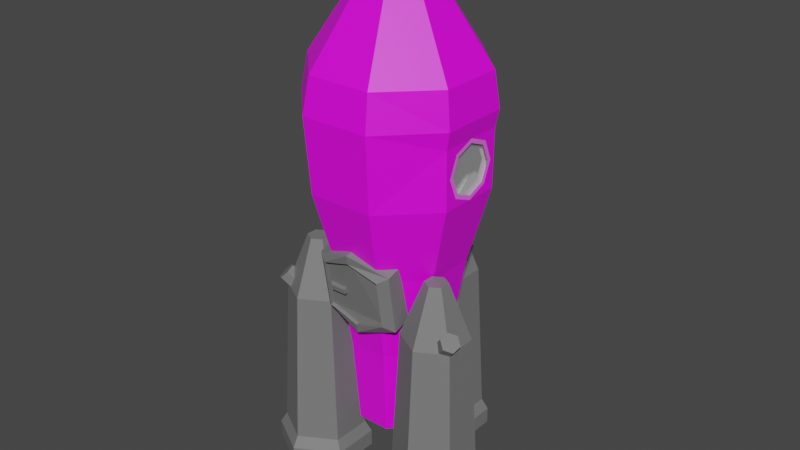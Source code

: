 # Source: Rocket.blend  (saved by Blender 2.81.16; exported with 4.5.12 LTS)
import bpy
from mathutils import Matrix  # noqa: F401  (used for matrix-valued properties, if any)

bpy.ops.wm.read_factory_settings(use_empty=True)
scene = bpy.context.scene
scene.name = 'Scene'

# ---- collections
col_collection = bpy.data.collections.new('Collection'); scene.collection.children.link(col_collection)

# ---- images (referenced by path relative to the original .blend; pixels are not part of the script)
import os
ASSET_DIR = os.environ.get("B2B_ASSET_DIR", "")  # directory of the original .blend (textures are referenced by path, not embedded)
HERE = os.path.dirname(os.path.abspath(__file__))  # packed textures are extracted next to this script under _unpacked/

def load_image(name, relpath, width, height, colorspace="sRGB"):
    """Load a texture the original file referenced (path relative to the .blend, or extracted next to this script)."""
    p = next((c for c in (os.path.join(HERE, relpath), os.path.join(ASSET_DIR, relpath)) if relpath and os.path.exists(c)), "")
    if p:
        img = bpy.data.images.load(p, check_existing=True)
        img.name = name
    else:  # same state as the original file: an image datablock whose file is absent (Cycles renders it pink)
        img = bpy.data.images.new(name, width, height)
        img.source = "FILE"
        img.filepath = "//" + (relpath or name)
    img.colorspace_settings.name = colorspace
    return img
img_rcket_jpg = load_image('Rcket.jpg', 'Rcket.jpg', 1024, 1024, 'sRGB')

# ---- materials (node trees are filled in below, after node groups)
mat_main = bpy.data.materials.new('Main')
mat_main.use_transparent_shadow = False
mat_engine = bpy.data.materials.new('Engine')
mat_engine.use_transparent_shadow = False
mat_glass = bpy.data.materials.new('Glass')
mat_glass.surface_render_method = 'BLENDED'
mat_glass.blend_method = 'BLEND'
mat_glass.use_backface_culling = True
mat_glass.use_raytrace_refraction = True
mat_glass.use_screen_refraction = True
mat_glass.use_sss_translucency = True
mat_glass.thickness_mode = 'SLAB'
mat_glass.use_thickness_from_shadow = True
mat_glass.diffuse_color = (0.8, 0.8, 0.8, 0.5429)

# ---- material node trees
mat_main.use_nodes = True; mat_main.node_tree.nodes.clear()
_N = mat_main.node_tree.nodes; _L = mat_main.node_tree.links
n0 = _N.new('ShaderNodeOutputMaterial'); n0.name = 'Material Output'; n0.location = (300, 300)
n1 = _N.new('ShaderNodeBsdfPrincipled'); n1.name = 'Principled BSDF'; n1.location = (10, 300)
n1.distribution = 'GGX'
n1.subsurface_method = 'BURLEY'
n1.inputs[3].default_value = 1.45
n1.inputs[27].default_value = (0.0, 0.0, 0.0, 1.0)
n1.inputs[28].default_value = 1.0
n2 = _N.new('ShaderNodeTexImage'); n2.name = 'Image Texture'; n2.location = (-280, 280)
n2.image = img_rcket_jpg
_L.new(n1.outputs[0], n0.inputs[0])
_L.new(n2.outputs[0], n1.inputs[0])
n0.is_active_output = True
mat_engine.use_nodes = True; mat_engine.node_tree.nodes.clear()
_N = mat_engine.node_tree.nodes; _L = mat_engine.node_tree.links
n0 = _N.new('ShaderNodeOutputMaterial'); n0.name = 'Material Output'; n0.location = (300, 300)
n1 = _N.new('ShaderNodeBsdfPrincipled'); n1.name = 'Principled BSDF'; n1.location = (10, 300)
n1.distribution = 'GGX'
n1.subsurface_method = 'BURLEY'
n1.inputs[0].default_value = (0.1845, 0.1845, 0.1845, 1.0)
n1.inputs[3].default_value = 1.45
n1.inputs[27].default_value = (0.0, 0.0, 0.0, 1.0)
n1.inputs[28].default_value = 1.0
_L.new(n1.outputs[0], n0.inputs[0])
n0.is_active_output = True
mat_glass.use_nodes = True; mat_glass.node_tree.nodes.clear()
_N = mat_glass.node_tree.nodes; _L = mat_glass.node_tree.links
n0 = _N.new('ShaderNodeOutputMaterial'); n0.name = 'Material Output'; n0.location = (300, 300)
n1 = _N.new('ShaderNodeBsdfPrincipled'); n1.name = 'Principled BSDF'; n1.location = (10, 300)
n1.distribution = 'GGX'
n1.subsurface_method = 'BURLEY'
n1.inputs[0].default_value = (0.8, 0.8, 0.8, 0.2)
n1.inputs[3].default_value = 1.45
n1.inputs[4].default_value = 0.225
n1.inputs[27].default_value = (0.0, 0.0, 0.0, 1.0)
n1.inputs[28].default_value = 1.0
_L.new(n1.outputs[0], n0.inputs[0])
n0.is_active_output = True

# ---- world
world_world = bpy.data.worlds.new('World'); scene.world = world_world
world_world.use_nodes = True; world_world.node_tree.nodes.clear()
_N = world_world.node_tree.nodes; _L = world_world.node_tree.links
n0 = _N.new('ShaderNodeOutputWorld'); n0.name = 'World Output'; n0.location = (300, 300)
n1 = _N.new('ShaderNodeBackground'); n1.name = 'Background'; n1.location = (10, 300)
n1.inputs[0].default_value = (0.05088, 0.05088, 0.05088, 1.0)
_L.new(n1.outputs[0], n0.inputs[0])
n0.is_active_output = True
world_world.color = (0.05088, 0.05088, 0.05088)
world_world.use_sun_shadow = False
world_world.sun_shadow_jitter_overblur = 0.0

# ---- meshes
me_sphere = bpy.data.meshes.new('Sphere')
me_sphere.from_pydata([(-2.701e-08, 1.906, 0.1661), (-2.305e-07, 1.172e-08, 2.991), (0.6177, 0.6177, 2.231), (1.245, 1.245, 0.8952), (1.348, 1.348, 0.1661), (1.263, 1.263, -1.383), (0.9567, 0.9567, -2.967), (0.633, 0.633, -6.634), (0.8736, 2.12e-07, 2.231), (1.761, 2.39e-07, 0.8952), (1.87, 0.01507, 0.1661), (1.787, -0.0005742, -1.383), (1.353, 2.39e-07, -2.967), (0.8952, 2.152e-07, -6.634), (0.6177, -0.6177, 2.231), (1.245, -1.245, 0.8952), (1.312, -1.333, 0.1661), (1.264, -1.263, -1.383), (0.9567, -0.9567, -2.967), (0.633, -0.633, -6.634), (6.5e-09, -0.8736, 2.231), (5.351e-08, -1.761, 0.8952), (-3.297e-09, -1.906, 0.1661), (5.407e-08, -1.786, -1.383), (-3.361e-09, -1.353, -2.967), (-1.345e-08, -0.8952, -6.634), (-0.6177, -0.6177, 2.231), (-1.245, -1.245, 0.8952), (-1.348, -1.348, 0.1661), (-1.263, -1.263, -1.383), (-0.9567, -0.9567, -2.967), (-0.633, -0.633, -6.634), (-0.8736, 2.46e-07, 2.231), (-1.761, 1.253e-07, 0.8952), (-1.906, 2.39e-07, 0.1661), (-1.786, 1.239e-07, -1.383), (-1.353, 2.39e-07, -2.967), (-0.8952, 2.501e-07, -6.634), (-0.6177, 0.6177, 2.231), (-1.245, 1.245, 0.8952), (-1.348, 1.348, 0.1661), (-1.263, 1.263, -1.383), (-0.9567, 0.9567, -2.967), (-0.633, 0.633, -6.634), (-2.752e-08, 0.8736, 2.231), (-1.169e-07, 1.761, 0.8952), (-1.188e-07, 1.786, -1.383), (-6.039e-08, 1.353, -2.967), (-4.831e-08, 0.8952, -6.634), (0.7351, 0.7351, -4.792), (1.04, 2.282e-07, -4.792), (0.7351, -0.7351, -4.792), (-1.348e-08, -1.04, -4.792), (-0.7351, -0.7351, -4.792), (-1.04, 2.424e-07, -4.792), (-0.7351, 0.7351, -4.792), (-5.612e-08, 1.04, -4.792), (1.796, 0.02074, -0.1873), (1.255, -1.285, -0.1873), (1.388, -0.964, -0.4223), (1.331, -1.102, -0.7817), (1.388, -0.964, -1.141), (1.526, -0.632, -1.29), (1.663, -0.2999, -0.4223), (1.526, -0.632, -0.2734), (1.663, -0.2999, -1.141), (1.72, -0.1624, -0.7817)], [], [(44, 1, 2), (47, 46, 5, 6), (0, 45, 3, 4), (56, 47, 6, 49), (46, 0, 4, 5), (6, 5, 11, 12), (4, 3, 9, 10), (8, 14, 15, 9), (49, 6, 12, 50), (5, 4, 10, 57, 11), (2, 1, 8), (50, 12, 18, 51), (57, 10, 16, 58), (14, 20, 21, 15), (8, 1, 14), (12, 11, 17, 18), (10, 9, 15, 16), (17, 58, 16, 22, 23), (21, 20, 26, 27), (14, 1, 20), (18, 17, 23, 24), (16, 15, 21, 22), (51, 18, 24, 52), (24, 23, 29, 30), (22, 21, 27, 28), (27, 26, 32, 33), (52, 24, 30, 53), (23, 22, 28, 29), (20, 1, 26), (28, 27, 33, 34), (32, 38, 39, 33), (53, 30, 36, 54), (29, 28, 34, 35), (26, 1, 32), (30, 29, 35, 36), (54, 36, 42, 55), (35, 34, 40, 41), (38, 44, 45, 39), (32, 1, 38), (3, 2, 8, 9), (36, 35, 41, 42), (34, 33, 39, 40), (44, 2, 3, 45), (38, 1, 44), (42, 41, 46, 47), (40, 39, 45, 0), (55, 42, 47, 56), (41, 40, 0, 46), (43, 55, 56, 48), (37, 54, 55, 43), (31, 53, 54, 37), (25, 52, 53, 31), (19, 51, 52, 25), (13, 50, 51, 19), (7, 49, 50, 13), (48, 56, 49, 7), (7, 13, 19, 25, 31, 37, 43, 48), (11, 62, 17), (64, 63, 57), (11, 57, 66), (11, 66, 65), (60, 58, 17), (61, 60, 17), (11, 65, 62), (62, 61, 17), (58, 60, 59), (58, 59, 64), (63, 66, 57), (57, 58, 64)])
_uv = me_sphere.uv_layers.new(name='UVMap')
_uv.uv.foreach_set('vector', [0.08643, 0.4011, 0.05574, 0.4606, 0.02786, 0.4001, 0.1129, -0.04136, 0.1241, 0.09721, 0.004391, 0.09514, 0.02213, -0.04293, 0.1251, 0.2307, 0.1187, 0.2923, 0.0006605, 0.2903, -0.002771, 0.2285, 0.106, -0.1998, 0.1129, -0.04136, 0.02213, -0.04293, 0.03634, -0.2011, 0.1241, 0.09721, 0.1251, 0.2307, -0.002771, 0.2285, 0.004391, 0.09514, 0.02213, -0.04293, 0.004391, 0.09514, -0.08027, 0.08756, -0.04191, -0.04867, 0.76, 0.4126, 0.7535, 0.349, 0.8359, 0.3332, 0.8492, 0.3951, 0.4585, -0.3512, 0.5158, -0.3631, 0.57, -0.2509, 0.4544, -0.2268, 0.03634, -0.2011, 0.02213, -0.04293, -0.04191, -0.04867, -0.01286, -0.2055, 0.807, 0.5366, 0.76, 0.4126, 0.8492, 0.3951, 0.8595, 0.423, 0.8906, 0.5205, 0.7892, 0.2168, 0.8379, 0.1321, 0.8301, 0.2089, 0.5777, 0.239, 0.5356, 0.0907, 0.6244, 0.07216, 0.646, 0.2248, 0.4708, -0.1354, 0.4627, -0.164, 0.5879, -0.1901, 0.592, -0.1607, 0.5158, -0.3631, 0.5556, -0.3754, 0.6502, -0.2755, 0.57, -0.2509, 0.4585, -0.3512, 0.4723, -0.4272, 0.5158, -0.3631, 0.5356, 0.0907, 0.4939, -0.03574, 0.6112, -0.06021, 0.6244, 0.07216, 0.4627, -0.164, 0.4544, -0.2268, 0.57, -0.2509, 0.5879, -0.1901, 0.6112, -0.06021, 0.592, -0.1607, 0.5879, -0.1901, 0.6747, -0.2165, 0.6925, -0.08521, 0.2206, -0.2152, 0.2176, -0.3283, 0.2738, -0.3449, 0.3339, -0.2486, 0.5158, -0.3631, 0.4723, -0.4272, 0.5556, -0.3754, 0.2699, 0.1228, 0.1966, 0.001733, 0.2762, -0.02813, 0.3301, 0.1002, 0.5879, -0.1901, 0.57, -0.2509, 0.6502, -0.2755, 0.6747, -0.2165, 0.3396, 0.2662, 0.2699, 0.1228, 0.3301, 0.1002, 0.3859, 0.2489, 0.3301, 0.1002, 0.2762, -0.02813, 0.3911, -0.06202, 0.4171, 0.07455, 0.2338, -0.1548, 0.2206, -0.2152, 0.3339, -0.2486, 0.3564, -0.191, 0.864, 0.3249, 0.8926, 0.2061, 0.9424, 0.2183, 0.9644, 0.3494, 0.3859, 0.2489, 0.3301, 0.1002, 0.4171, 0.07455, 0.4528, 0.2291, 0.2762, -0.02813, 0.2338, -0.1548, 0.3564, -0.191, 0.3911, -0.06202, 0.2176, -0.3283, 0.2283, -0.3941, 0.2738, -0.3449, 0.3564, -0.191, 0.3339, -0.2486, 0.4157, -0.2665, 0.445, -0.2103, 0.6563, -0.3519, 0.7109, -0.3731, 0.7868, -0.2633, 0.6768, -0.2205, 0.4528, 0.2291, 0.4171, 0.07455, 0.48, 0.06083, 0.5011, 0.2186, 0.3911, -0.06202, 0.3564, -0.191, 0.445, -0.2103, 0.474, -0.08013, 0.8926, 0.2061, 0.9332, 0.1192, 0.9424, 0.2183, 0.4171, 0.07455, 0.3911, -0.06202, 0.474, -0.08013, 0.48, 0.06083, 0.8072, 0.04031, 0.7646, -0.03798, 0.8491, -0.07087, 0.8721, 0.01504, 0.726, -0.09526, 0.6913, -0.1713, 0.8103, -0.2177, 0.8376, -0.1387, 0.7109, -0.3731, 0.7384, -0.4158, 0.8423, -0.3495, 0.7868, -0.2633, 0.6563, -0.3519, 0.6482, -0.451, 0.7109, -0.3731, 0.7535, 0.349, 0.7892, 0.2168, 0.8301, 0.2089, 0.8359, 0.3332, 0.7646, -0.03798, 0.726, -0.09526, 0.8376, -0.1387, 0.8491, -0.07087, 0.6913, -0.1713, 0.6768, -0.2205, 0.7868, -0.2633, 0.8103, -0.2177, 0.08643, 0.4011, 0.02786, 0.4001, 0.0006605, 0.2903, 0.1187, 0.2923, 0.7109, -0.3731, 0.6482, -0.451, 0.7384, -0.4158, 0.1771, -0.04488, 0.2089, 0.09256, 0.1241, 0.09721, 0.1129, -0.04136, 0.2156, 0.2258, 0.2024, 0.2877, 0.1187, 0.2923, 0.1251, 0.2307, 0.1554, -0.2026, 0.1771, -0.04488, 0.1129, -0.04136, 0.106, -0.1998, 0.2089, 0.09256, 0.2156, 0.2258, 0.1251, 0.2307, 0.1241, 0.09721, 0.1474, -0.3609, 0.1554, -0.2026, 0.106, -0.1998, 0.1049, -0.3586, 0.8485, 0.1307, 0.8072, 0.04031, 0.8721, 0.01504, 0.9044, 0.1089, 0.494, 0.3825, 0.4528, 0.2291, 0.5011, 0.2186, 0.5356, 0.3734, 0.4364, 0.3994, 0.3859, 0.2489, 0.4528, 0.2291, 0.494, 0.3825, 0.3966, 0.4144, 0.3396, 0.2662, 0.3859, 0.2489, 0.4364, 0.3994, 0.6148, 0.3911, 0.5777, 0.239, 0.646, 0.2248, 0.6736, 0.3789, 0.04489, -0.3596, 0.03634, -0.2011, -0.01286, -0.2055, 0.002517, -0.3634, 0.1049, -0.3586, 0.106, -0.1998, 0.03634, -0.2011, 0.04489, -0.3596, 0.01396, 0.4663, 0.07348, 0.4582, 0.1212, 0.4938, 0.1291, 0.5521, 0.09258, 0.5991, 0.03307, 0.6071, -0.01461, 0.5716, -0.02252, 0.5132, 0.4939, -0.03574, 0.5509, -0.05574, 0.6112, -0.06021, 0.5329, -0.1408, 0.5047, -0.1219, 0.4708, -0.1354, 0.4939, -0.03574, 0.4708, -0.1354, 0.4983, -0.08918, 0.4939, -0.03574, 0.4983, -0.08918, 0.5175, -0.06176, 0.5855, -0.1074, 0.592, -0.1607, 0.6112, -0.06021, 0.5791, -0.07463, 0.5855, -0.1074, 0.6112, -0.06021, 0.4939, -0.03574, 0.5175, -0.06176, 0.5509, -0.05574, 0.5509, -0.05574, 0.5791, -0.07463, 0.6112, -0.06021, 0.592, -0.1607, 0.5855, -0.1074, 0.5664, -0.1348, 0.592, -0.1607, 0.5664, -0.1348, 0.5329, -0.1408, 0.5047, -0.1219, 0.4983, -0.08918, 0.4708, -0.1354, 0.4708, -0.1354, 0.592, -0.1607, 0.5329, -0.1408])
me_sphere.materials.append(mat_main)
me_sphere.use_remesh_fix_poles = True
me_sphere.use_remesh_preserve_attributes = False
me_sphere.use_mirror_vertex_groups = False
me_sphere.update()
me_cylinder = bpy.data.meshes.new('Cylinder')
me_cylinder.from_pydata([(1.25e-08, 1.003, -2.747), (-5.361e-09, 0.2302, 2.274), (0.8688, 0.5016, -2.747), (0.1993, 0.1151, 2.274), (0.8688, -0.5016, -2.747), (0.1993, -0.1151, 2.274), (-7.52e-08, -1.003, -2.747), (-2.548e-08, -0.2302, 2.274), (-0.8688, -0.5016, -2.747), (-0.1993, -0.1151, 2.274), (-0.8688, 0.5016, -2.747), (-0.1993, 0.1151, 2.274), (1.25e-08, 1.003, -2.393), (0.8688, 0.5016, -2.393), (0.8688, -0.5016, -2.393), (-7.52e-08, -1.003, -2.393), (-0.8688, -0.5016, -2.393), (-0.8688, 0.5016, -2.393), (5.904e-09, 0.684, 1.108), (0.5924, 0.342, 1.108), (0.5924, -0.342, 1.108), (-5.389e-08, -0.684, 1.108), (-0.5924, -0.342, 1.108), (-0.5924, 0.342, 1.108), (0.7503, 0.4332, -2.154), (0.7503, -0.4332, -2.154), (-6.86e-08, -0.8664, -2.154), (-0.7503, -0.4332, -2.154), (-0.7503, 0.4332, -2.154), (7.141e-09, 0.8664, -2.154), (1.604e-16, 0.4942, 0.8932), (4.933e-17, 0.8478, 1.247), (0.1732, 0.4235, 0.9639), (0.1732, 0.7771, 1.317), (0.1732, 0.2821, 1.105), (0.1732, 0.6356, 1.459), (-1.748e-08, 0.2114, 1.176), (-1.748e-08, 0.5649, 1.53), (-0.1732, 0.2821, 1.105), (-0.1732, 0.6356, 1.459), (-0.1732, 0.4235, 0.9639), (-0.1732, 0.7771, 1.317)], [], [(18, 1, 3, 19), (19, 3, 5, 20), (20, 5, 7, 21), (21, 7, 9, 22), (3, 1, 11, 9, 7, 5), (22, 9, 11, 23), (23, 11, 1, 18), (0, 2, 4, 6, 8, 10), (10, 17, 12, 0), (8, 16, 17, 10), (6, 15, 16, 8), (4, 14, 15, 6), (2, 13, 14, 4), (0, 12, 13, 2), (28, 23, 18, 29), (27, 22, 23, 28), (26, 21, 22, 27), (25, 20, 21, 26), (24, 19, 20, 25), (29, 18, 19, 24), (12, 29, 24, 13), (13, 24, 25, 14), (14, 25, 26, 15), (15, 26, 27, 16), (16, 27, 28, 17), (17, 28, 29, 12), (30, 31, 33, 32), (32, 33, 35, 34), (34, 35, 37, 36), (36, 37, 39, 38), (33, 31, 41, 39, 37, 35), (38, 39, 41, 40), (40, 41, 31, 30)])
_uv = me_cylinder.uv_layers.new(name='UVMap')
_uv.uv.foreach_set('vector', [1.0, 0.767, 1.0, 1.0, 0.8333, 1.0, 0.8333, 0.767, 0.8333, 0.767, 0.8333, 1.0, 0.6667, 1.0, 0.6667, 0.767, 0.6667, 0.767, 0.6667, 1.0, 0.5, 1.0, 0.5, 0.767, 0.5, 0.767, 0.5, 1.0, 0.3333, 1.0, 0.3333, 0.767, 0.4578, 0.37, 0.25, 0.49, 0.04215, 0.37, 0.04215, 0.13, 0.25, 0.01, 0.4578, 0.13, 0.3333, 0.767, 0.3333, 1.0, 0.1667, 1.0, 0.1667, 0.767, 0.1667, 0.767, 0.1667, 1.0, -8.941e-08, 1.0, -8.941e-08, 0.767, 0.75, 0.49, 0.9578, 0.37, 0.9578, 0.13, 0.75, 0.01, 0.5422, 0.13, 0.5422, 0.37, 0.1667, 0.5, 0.1667, 0.5341, -8.941e-08, 0.5341, -8.941e-08, 0.5, 0.3333, 0.5, 0.3333, 0.5341, 0.1667, 0.5341, 0.1667, 0.5, 0.5, 0.5, 0.5, 0.5341, 0.3333, 0.5341, 0.3333, 0.5, 0.6667, 0.5, 0.6667, 0.5341, 0.5, 0.5341, 0.5, 0.5, 0.8333, 0.5, 0.8333, 0.5341, 0.6667, 0.5341, 0.6667, 0.5, 1.0, 0.5, 1.0, 0.5341, 0.8333, 0.5341, 0.8333, 0.5, 0.1667, 0.55, 0.1667, 0.767, -8.941e-08, 0.767, -8.941e-08, 0.55, 0.3333, 0.55, 0.3333, 0.767, 0.1667, 0.767, 0.1667, 0.55, 0.5, 0.55, 0.5, 0.767, 0.3333, 0.767, 0.3333, 0.55, 0.6667, 0.55, 0.6667, 0.767, 0.5, 0.767, 0.5, 0.55, 0.8333, 0.55, 0.8333, 0.767, 0.6667, 0.767, 0.6667, 0.55, 1.0, 0.55, 1.0, 0.767, 0.8333, 0.767, 0.8333, 0.55, 1.0, 0.5341, 1.0, 0.55, 0.8333, 0.55, 0.8333, 0.5341, 0.8333, 0.5341, 0.8333, 0.55, 0.6667, 0.55, 0.6667, 0.5341, 0.6667, 0.5341, 0.6667, 0.55, 0.5, 0.55, 0.5, 0.5341, 0.5, 0.5341, 0.5, 0.55, 0.3333, 0.55, 0.3333, 0.5341, 0.3333, 0.5341, 0.3333, 0.55, 0.1667, 0.55, 0.1667, 0.5341, 0.1667, 0.5341, 0.1667, 0.55, -8.941e-08, 0.55, -8.941e-08, 0.5341, 1.0, 0.5, 1.0, 1.0, 0.8333, 1.0, 0.8333, 0.5, 0.8333, 0.5, 0.8333, 1.0, 0.6667, 1.0, 0.6667, 0.5, 0.6667, 0.5, 0.6667, 1.0, 0.5, 1.0, 0.5, 0.5, 0.5, 0.5, 0.5, 1.0, 0.3333, 1.0, 0.3333, 0.5, 0.4578, 0.37, 0.25, 0.49, 0.04215, 0.37, 0.04215, 0.13, 0.25, 0.01, 0.4578, 0.13, 0.3333, 0.5, 0.3333, 1.0, 0.1667, 1.0, 0.1667, 0.5, 0.1667, 0.5, 0.1667, 1.0, -8.941e-08, 1.0, -8.941e-08, 0.5])
me_cylinder.materials.append(mat_engine)
me_cylinder.use_remesh_fix_poles = True
me_cylinder.use_remesh_preserve_attributes = False
me_cylinder.use_mirror_vertex_groups = False
me_cylinder.update()
me_cylinder_002 = bpy.data.meshes.new('Cylinder.002')
me_cylinder_002.from_pydata([(1.49e-08, 0.872, -0.4965), (1.49e-08, 0.6926, -0.01399), (0.8402, 0.6233, -0.5846), (0.6492, 0.482, -0.0277), (0.8402, -0.6341, -0.5253), (0.6492, -0.5252, 0.02624), (-7.451e-08, -0.9361, -0.4113), (-5.96e-08, -0.7246, 0.06764), (-0.8402, -0.6341, -0.5253), (-0.6492, -0.5252, 0.02624), (-0.8402, 0.6233, -0.5846), (-0.6492, 0.482, -0.0277), (0.8402, 0.5739, -0.176), (1.49e-08, 0.89, -0.01584), (0.8402, -0.6835, -0.1166), (-7.451e-08, -0.9182, 0.06946), (-0.8402, -0.6835, -0.1166), (-0.8402, 0.5739, -0.176), (0.6492, 0.4803, -0.1072), (1.49e-08, 0.7032, -0.07155), (0.6492, -0.5269, -0.05331), (-5.96e-08, -0.7272, -0.01171), (-0.6492, -0.5269, -0.05331), (-0.6492, 0.4803, -0.1072), (-0.5123, -0.08158, 0.02585), (-0.5123, 0.02669, 0.02431), (-0.6054, -0.08311, -0.08242), (-0.6054, 0.02515, -0.08395), (-0.1908, -0.08158, 0.02585), (-0.1908, 0.02669, 0.02431), (-0.1908, -0.08311, -0.08242), (-0.1908, 0.02515, -0.08395)], [], [(0, 13, 12, 2), (2, 12, 14, 4), (4, 14, 15, 6), (6, 15, 16, 8), (11, 9, 22, 23), (8, 16, 17, 10), (10, 17, 13, 0), (1, 3, 12, 13), (3, 5, 14, 12), (5, 7, 15, 14), (7, 9, 16, 15), (9, 11, 17, 16), (11, 1, 13, 17), (18, 19, 23, 22, 21, 20), (7, 5, 20, 21), (3, 1, 19, 18), (1, 11, 23, 19), (9, 7, 21, 22), (5, 3, 18, 20), (24, 25, 27, 26), (30, 31, 29, 28), (28, 29, 25, 24), (26, 30, 28, 24), (31, 27, 25, 29)])
_uv = me_cylinder_002.uv_layers.new(name='UVMap')
_uv.uv.foreach_set('vector', [1.0, 0.5, 1.0, 1.0, 0.8333, 1.0, 0.8333, 0.5, 0.8333, 0.5, 0.8333, 1.0, 0.6667, 1.0, 0.6667, 0.5, 0.6667, 0.5, 0.6667, 1.0, 0.5, 1.0, 0.5, 0.5, 0.5, 0.5, 0.5, 1.0, 0.3333, 1.0, 0.3333, 0.5, 0.08939, 0.351, 0.08939, 0.1488, 0.08939, 0.1488, 0.08939, 0.351, 0.3333, 0.5, 0.3333, 1.0, 0.1667, 1.0, 0.1667, 0.5, 0.1667, 0.5, 0.1667, 1.0, -8.941e-08, 1.0, -8.941e-08, 0.5, 0.25, 0.4351, 0.4106, 0.351, 0.4578, 0.37, 0.25, 0.49, 0.4106, 0.351, 0.4106, 0.1488, 0.4578, 0.13, 0.4578, 0.37, 0.4106, 0.1488, 0.25, 0.06697, 0.25, 0.01, 0.4578, 0.13, 0.25, 0.06697, 0.08939, 0.1488, 0.04215, 0.13, 0.25, 0.01, 0.08939, 0.1488, 0.08939, 0.351, 0.04215, 0.37, 0.04215, 0.13, 0.08939, 0.351, 0.25, 0.4351, 0.25, 0.49, 0.04215, 0.37, 0.4106, 0.351, 0.25, 0.4351, 0.08939, 0.351, 0.08939, 0.1488, 0.25, 0.06697, 0.4106, 0.1488, 0.25, 0.06697, 0.4106, 0.1488, 0.4106, 0.1488, 0.25, 0.06697, 0.4106, 0.351, 0.25, 0.4351, 0.25, 0.4351, 0.4106, 0.351, 0.25, 0.4351, 0.08939, 0.351, 0.08939, 0.351, 0.25, 0.4351, 0.08939, 0.1488, 0.25, 0.06697, 0.25, 0.06697, 0.08939, 0.1488, 0.4106, 0.1488, 0.4106, 0.351, 0.4106, 0.351, 0.4106, 0.1488, 0.375, 0.0, 0.625, 0.0, 0.625, 0.25, 0.375, 0.25, 0.375, 0.5, 0.625, 0.5, 0.625, 0.75, 0.375, 0.75, 0.375, 0.75, 0.625, 0.75, 0.625, 1.0, 0.375, 1.0, 0.125, 0.5, 0.375, 0.5, 0.375, 0.75, 0.125, 0.75, 0.625, 0.5, 0.875, 0.5, 0.875, 0.75, 0.625, 0.75])
me_cylinder_002.materials.append(mat_engine)
me_cylinder_002.use_remesh_fix_poles = True
me_cylinder_002.use_remesh_preserve_attributes = False
me_cylinder_002.use_mirror_vertex_groups = False
me_cylinder_002.update()
me_cylinder_003 = bpy.data.meshes.new('Cylinder.003')
me_cylinder_003.from_pydata([(1.25e-08, 1.003, -2.747), (-5.361e-09, 0.2302, 2.274), (0.8688, 0.5016, -2.747), (0.1993, 0.1151, 2.274), (0.8688, -0.5016, -2.747), (0.1993, -0.1151, 2.274), (-7.52e-08, -1.003, -2.747), (-2.548e-08, -0.2302, 2.274), (-0.8688, -0.5016, -2.747), (-0.1993, -0.1151, 2.274), (-0.8688, 0.5016, -2.747), (-0.1993, 0.1151, 2.274), (1.25e-08, 1.003, -2.393), (0.8688, 0.5016, -2.393), (0.8688, -0.5016, -2.393), (-7.52e-08, -1.003, -2.393), (-0.8688, -0.5016, -2.393), (-0.8688, 0.5016, -2.393), (5.904e-09, 0.684, 1.108), (0.5924, 0.342, 1.108), (0.5924, -0.342, 1.108), (-5.389e-08, -0.684, 1.108), (-0.5924, -0.342, 1.108), (-0.5924, 0.342, 1.108), (0.7503, 0.4332, -2.154), (0.7503, -0.4332, -2.154), (-6.86e-08, -0.8664, -2.154), (-0.7503, -0.4332, -2.154), (-0.7503, 0.4332, -2.154), (7.141e-09, 0.8664, -2.154), (1.604e-16, 0.4942, 0.8932), (4.933e-17, 0.8478, 1.247), (0.1732, 0.4235, 0.9639), (0.1732, 0.7771, 1.317), (0.1732, 0.2821, 1.105), (0.1732, 0.6356, 1.459), (-1.748e-08, 0.2114, 1.176), (-1.748e-08, 0.5649, 1.53), (-0.1732, 0.2821, 1.105), (-0.1732, 0.6356, 1.459), (-0.1732, 0.4235, 0.9639), (-0.1732, 0.7771, 1.317)], [], [(18, 1, 3, 19), (19, 3, 5, 20), (20, 5, 7, 21), (21, 7, 9, 22), (3, 1, 11, 9, 7, 5), (22, 9, 11, 23), (23, 11, 1, 18), (0, 2, 4, 6, 8, 10), (10, 17, 12, 0), (8, 16, 17, 10), (6, 15, 16, 8), (4, 14, 15, 6), (2, 13, 14, 4), (0, 12, 13, 2), (28, 23, 18, 29), (27, 22, 23, 28), (26, 21, 22, 27), (25, 20, 21, 26), (24, 19, 20, 25), (29, 18, 19, 24), (12, 29, 24, 13), (13, 24, 25, 14), (14, 25, 26, 15), (15, 26, 27, 16), (16, 27, 28, 17), (17, 28, 29, 12), (30, 31, 33, 32), (32, 33, 35, 34), (34, 35, 37, 36), (36, 37, 39, 38), (33, 31, 41, 39, 37, 35), (38, 39, 41, 40), (40, 41, 31, 30)])
_uv = me_cylinder_003.uv_layers.new(name='UVMap')
_uv.uv.foreach_set('vector', [1.0, 0.767, 1.0, 1.0, 0.8333, 1.0, 0.8333, 0.767, 0.8333, 0.767, 0.8333, 1.0, 0.6667, 1.0, 0.6667, 0.767, 0.6667, 0.767, 0.6667, 1.0, 0.5, 1.0, 0.5, 0.767, 0.5, 0.767, 0.5, 1.0, 0.3333, 1.0, 0.3333, 0.767, 0.4578, 0.37, 0.25, 0.49, 0.04215, 0.37, 0.04215, 0.13, 0.25, 0.01, 0.4578, 0.13, 0.3333, 0.767, 0.3333, 1.0, 0.1667, 1.0, 0.1667, 0.767, 0.1667, 0.767, 0.1667, 1.0, -8.941e-08, 1.0, -8.941e-08, 0.767, 0.75, 0.49, 0.9578, 0.37, 0.9578, 0.13, 0.75, 0.01, 0.5422, 0.13, 0.5422, 0.37, 0.1667, 0.5, 0.1667, 0.5341, -8.941e-08, 0.5341, -8.941e-08, 0.5, 0.3333, 0.5, 0.3333, 0.5341, 0.1667, 0.5341, 0.1667, 0.5, 0.5, 0.5, 0.5, 0.5341, 0.3333, 0.5341, 0.3333, 0.5, 0.6667, 0.5, 0.6667, 0.5341, 0.5, 0.5341, 0.5, 0.5, 0.8333, 0.5, 0.8333, 0.5341, 0.6667, 0.5341, 0.6667, 0.5, 1.0, 0.5, 1.0, 0.5341, 0.8333, 0.5341, 0.8333, 0.5, 0.1667, 0.55, 0.1667, 0.767, -8.941e-08, 0.767, -8.941e-08, 0.55, 0.3333, 0.55, 0.3333, 0.767, 0.1667, 0.767, 0.1667, 0.55, 0.5, 0.55, 0.5, 0.767, 0.3333, 0.767, 0.3333, 0.55, 0.6667, 0.55, 0.6667, 0.767, 0.5, 0.767, 0.5, 0.55, 0.8333, 0.55, 0.8333, 0.767, 0.6667, 0.767, 0.6667, 0.55, 1.0, 0.55, 1.0, 0.767, 0.8333, 0.767, 0.8333, 0.55, 1.0, 0.5341, 1.0, 0.55, 0.8333, 0.55, 0.8333, 0.5341, 0.8333, 0.5341, 0.8333, 0.55, 0.6667, 0.55, 0.6667, 0.5341, 0.6667, 0.5341, 0.6667, 0.55, 0.5, 0.55, 0.5, 0.5341, 0.5, 0.5341, 0.5, 0.55, 0.3333, 0.55, 0.3333, 0.5341, 0.3333, 0.5341, 0.3333, 0.55, 0.1667, 0.55, 0.1667, 0.5341, 0.1667, 0.5341, 0.1667, 0.55, -8.941e-08, 0.55, -8.941e-08, 0.5341, 1.0, 0.5, 1.0, 1.0, 0.8333, 1.0, 0.8333, 0.5, 0.8333, 0.5, 0.8333, 1.0, 0.6667, 1.0, 0.6667, 0.5, 0.6667, 0.5, 0.6667, 1.0, 0.5, 1.0, 0.5, 0.5, 0.5, 0.5, 0.5, 1.0, 0.3333, 1.0, 0.3333, 0.5, 0.4578, 0.37, 0.25, 0.49, 0.04215, 0.37, 0.04215, 0.13, 0.25, 0.01, 0.4578, 0.13, 0.3333, 0.5, 0.3333, 1.0, 0.1667, 1.0, 0.1667, 0.5, 0.1667, 0.5, 0.1667, 1.0, -8.941e-08, 1.0, -8.941e-08, 0.5])
me_cylinder_003.materials.append(mat_engine)
me_cylinder_003.use_remesh_fix_poles = True
me_cylinder_003.use_remesh_preserve_attributes = False
me_cylinder_003.use_mirror_vertex_groups = False
me_cylinder_003.update()
me_cylinder_004 = bpy.data.meshes.new('Cylinder.004')
me_cylinder_004.from_pydata([(1.25e-08, 1.003, -2.747), (-5.361e-09, 0.2302, 2.274), (0.8688, 0.5016, -2.747), (0.1993, 0.1151, 2.274), (0.8688, -0.5016, -2.747), (0.1993, -0.1151, 2.274), (-7.52e-08, -1.003, -2.747), (-2.548e-08, -0.2302, 2.274), (-0.8688, -0.5016, -2.747), (-0.1993, -0.1151, 2.274), (-0.8688, 0.5016, -2.747), (-0.1993, 0.1151, 2.274), (1.25e-08, 1.003, -2.393), (0.8688, 0.5016, -2.393), (0.8688, -0.5016, -2.393), (-7.52e-08, -1.003, -2.393), (-0.8688, -0.5016, -2.393), (-0.8688, 0.5016, -2.393), (5.904e-09, 0.684, 1.108), (0.5924, 0.342, 1.108), (0.5924, -0.342, 1.108), (-5.389e-08, -0.684, 1.108), (-0.5924, -0.342, 1.108), (-0.5924, 0.342, 1.108), (0.7503, 0.4332, -2.154), (0.7503, -0.4332, -2.154), (-6.86e-08, -0.8664, -2.154), (-0.7503, -0.4332, -2.154), (-0.7503, 0.4332, -2.154), (7.141e-09, 0.8664, -2.154), (1.604e-16, 0.4942, 0.8932), (4.933e-17, 0.8478, 1.247), (0.1732, 0.4235, 0.9639), (0.1732, 0.7771, 1.317), (0.1732, 0.2821, 1.105), (0.1732, 0.6356, 1.459), (-1.748e-08, 0.2114, 1.176), (-1.748e-08, 0.5649, 1.53), (-0.1732, 0.2821, 1.105), (-0.1732, 0.6356, 1.459), (-0.1732, 0.4235, 0.9639), (-0.1732, 0.7771, 1.317)], [], [(18, 1, 3, 19), (19, 3, 5, 20), (20, 5, 7, 21), (21, 7, 9, 22), (3, 1, 11, 9, 7, 5), (22, 9, 11, 23), (23, 11, 1, 18), (0, 2, 4, 6, 8, 10), (10, 17, 12, 0), (8, 16, 17, 10), (6, 15, 16, 8), (4, 14, 15, 6), (2, 13, 14, 4), (0, 12, 13, 2), (28, 23, 18, 29), (27, 22, 23, 28), (26, 21, 22, 27), (25, 20, 21, 26), (24, 19, 20, 25), (29, 18, 19, 24), (12, 29, 24, 13), (13, 24, 25, 14), (14, 25, 26, 15), (15, 26, 27, 16), (16, 27, 28, 17), (17, 28, 29, 12), (30, 31, 33, 32), (32, 33, 35, 34), (34, 35, 37, 36), (36, 37, 39, 38), (33, 31, 41, 39, 37, 35), (38, 39, 41, 40), (40, 41, 31, 30)])
_uv = me_cylinder_004.uv_layers.new(name='UVMap')
_uv.uv.foreach_set('vector', [1.0, 0.767, 1.0, 1.0, 0.8333, 1.0, 0.8333, 0.767, 0.8333, 0.767, 0.8333, 1.0, 0.6667, 1.0, 0.6667, 0.767, 0.6667, 0.767, 0.6667, 1.0, 0.5, 1.0, 0.5, 0.767, 0.5, 0.767, 0.5, 1.0, 0.3333, 1.0, 0.3333, 0.767, 0.4578, 0.37, 0.25, 0.49, 0.04215, 0.37, 0.04215, 0.13, 0.25, 0.01, 0.4578, 0.13, 0.3333, 0.767, 0.3333, 1.0, 0.1667, 1.0, 0.1667, 0.767, 0.1667, 0.767, 0.1667, 1.0, -8.941e-08, 1.0, -8.941e-08, 0.767, 0.75, 0.49, 0.9578, 0.37, 0.9578, 0.13, 0.75, 0.01, 0.5422, 0.13, 0.5422, 0.37, 0.1667, 0.5, 0.1667, 0.5341, -8.941e-08, 0.5341, -8.941e-08, 0.5, 0.3333, 0.5, 0.3333, 0.5341, 0.1667, 0.5341, 0.1667, 0.5, 0.5, 0.5, 0.5, 0.5341, 0.3333, 0.5341, 0.3333, 0.5, 0.6667, 0.5, 0.6667, 0.5341, 0.5, 0.5341, 0.5, 0.5, 0.8333, 0.5, 0.8333, 0.5341, 0.6667, 0.5341, 0.6667, 0.5, 1.0, 0.5, 1.0, 0.5341, 0.8333, 0.5341, 0.8333, 0.5, 0.1667, 0.55, 0.1667, 0.767, -8.941e-08, 0.767, -8.941e-08, 0.55, 0.3333, 0.55, 0.3333, 0.767, 0.1667, 0.767, 0.1667, 0.55, 0.5, 0.55, 0.5, 0.767, 0.3333, 0.767, 0.3333, 0.55, 0.6667, 0.55, 0.6667, 0.767, 0.5, 0.767, 0.5, 0.55, 0.8333, 0.55, 0.8333, 0.767, 0.6667, 0.767, 0.6667, 0.55, 1.0, 0.55, 1.0, 0.767, 0.8333, 0.767, 0.8333, 0.55, 1.0, 0.5341, 1.0, 0.55, 0.8333, 0.55, 0.8333, 0.5341, 0.8333, 0.5341, 0.8333, 0.55, 0.6667, 0.55, 0.6667, 0.5341, 0.6667, 0.5341, 0.6667, 0.55, 0.5, 0.55, 0.5, 0.5341, 0.5, 0.5341, 0.5, 0.55, 0.3333, 0.55, 0.3333, 0.5341, 0.3333, 0.5341, 0.3333, 0.55, 0.1667, 0.55, 0.1667, 0.5341, 0.1667, 0.5341, 0.1667, 0.55, -8.941e-08, 0.55, -8.941e-08, 0.5341, 1.0, 0.5, 1.0, 1.0, 0.8333, 1.0, 0.8333, 0.5, 0.8333, 0.5, 0.8333, 1.0, 0.6667, 1.0, 0.6667, 0.5, 0.6667, 0.5, 0.6667, 1.0, 0.5, 1.0, 0.5, 0.5, 0.5, 0.5, 0.5, 1.0, 0.3333, 1.0, 0.3333, 0.5, 0.4578, 0.37, 0.25, 0.49, 0.04215, 0.37, 0.04215, 0.13, 0.25, 0.01, 0.4578, 0.13, 0.3333, 0.5, 0.3333, 1.0, 0.1667, 1.0, 0.1667, 0.5, 0.1667, 0.5, 0.1667, 1.0, -8.941e-08, 1.0, -8.941e-08, 0.5])
me_cylinder_004.materials.append(mat_engine)
me_cylinder_004.use_remesh_fix_poles = True
me_cylinder_004.use_remesh_preserve_attributes = False
me_cylinder_004.use_mirror_vertex_groups = False
me_cylinder_004.update()
me_cylinder_009 = bpy.data.meshes.new('Cylinder.009')
me_cylinder_009.from_pydata([(-4.653e-08, -0.5083, -0.0009896), (-0.3594, -0.3594, -0.0009896), (0.5083, -2.327e-08, -0.0009896), (0.3594, -0.3594, -0.0009896), (4.351e-17, 0.5083, -0.0009896), (0.3594, 0.3594, -0.0009896), (-0.3594, 0.3594, -0.0009896), (-0.5083, 1.011e-08, -0.0009896), (-4.706e-08, -0.5083, 0.03849), (-0.3594, -0.3594, 0.03849), (0.5083, -2.327e-08, 0.03849), (0.3594, -0.3594, 0.03849), (-5.238e-10, 0.5083, 0.03849), (0.3594, 0.3594, 0.03849), (-0.3594, 0.3594, 0.03849), (-0.5083, 1.011e-08, 0.03849), (-5.238e-10, 0.6, 0.07565), (0.4243, 0.4243, 0.07565), (0.6, -2.623e-08, 0.07565), (0.4243, -0.4243, 0.07565), (-5.298e-08, -0.6, 0.07565), (-0.4243, -0.4243, 0.07565), (-0.6, 7.155e-09, 0.07565), (-0.4243, 0.4243, 0.07565), (0.3594, 0.3594, 0.07565), (-5.238e-10, 0.5083, 0.07565), (0.5083, -2.327e-08, 0.07565), (0.3594, -0.3594, 0.07565), (-4.706e-08, -0.5083, 0.07565), (-0.3594, -0.3594, 0.07565), (-0.5083, 1.011e-08, 0.07565), (-0.3594, 0.3594, 0.07565), (-5.238e-10, 0.6, -0.0485), (0.4243, 0.4243, -0.0485), (0.6, -2.623e-08, -0.0485), (0.4243, -0.4243, -0.0485), (-5.298e-08, -0.6, -0.0485), (-0.4243, -0.4243, -0.0485), (-0.6, 7.155e-09, -0.0485), (-0.4243, 0.4243, -0.0485), (0.3594, 0.3594, -0.0485), (-5.238e-10, 0.5083, -0.0485), (0.5083, -2.327e-08, -0.0485), (0.3594, -0.3594, -0.0485), (-4.706e-08, -0.5083, -0.0485), (-0.3594, -0.3594, -0.0485), (-0.5083, 1.011e-08, -0.0485), (-0.3594, 0.3594, -0.0485)], [], [(5, 2, 3, 0, 1, 7, 6, 4), (13, 12, 14, 15, 9, 8, 11, 10), (40, 24, 25, 41), (25, 24, 17, 16), (24, 26, 18, 17), (26, 27, 19, 18), (27, 28, 20, 19), (28, 29, 21, 20), (29, 30, 22, 21), (30, 31, 23, 22), (31, 25, 16, 23), (41, 32, 33, 40), (40, 33, 34, 42), (42, 34, 35, 43), (43, 35, 36, 44), (44, 36, 37, 45), (45, 37, 38, 46), (46, 38, 39, 47), (47, 39, 32, 41), (41, 25, 31, 47), (43, 27, 26, 42), (45, 29, 28, 44), (47, 31, 30, 46), (42, 26, 24, 40), (44, 28, 27, 43), (46, 30, 29, 45)])
_uv = me_cylinder_009.uv_layers.new(name='UVMap')
_uv.uv.foreach_set('vector', [0.0, 0.0, 0.0, 0.0, 0.0, 0.0, 0.0, 0.0, 0.0, 0.0, 0.0, 0.0, 0.0, 0.0, 0.0, 0.0, 0.0, 0.0, 0.0, 0.0, 0.0, 0.0, 0.0, 0.0, 0.0, 0.0, 0.0, 0.0, 0.0, 0.0, 0.0, 0.0, 0.3938, 0.3938, 0.3938, 0.3938, 0.25, 0.4533, 0.25, 0.4533, 0.25, 0.4533, 0.3938, 0.3938, 0.4197, 0.4197, 0.25, 0.49, 0.3938, 0.3938, 0.4533, 0.25, 0.49, 0.25, 0.4197, 0.4197, 0.4533, 0.25, 0.3938, 0.1062, 0.4197, 0.08029, 0.49, 0.25, 0.3938, 0.1062, 0.25, 0.0467, 0.25, 0.01, 0.4197, 0.08029, 0.25, 0.0467, 0.1062, 0.1062, 0.08029, 0.08029, 0.25, 0.01, 0.1062, 0.1062, 0.0467, 0.25, 0.01, 0.25, 0.08029, 0.08029, 0.0467, 0.25, 0.1062, 0.3938, 0.08029, 0.4197, 0.01, 0.25, 0.1062, 0.3938, 0.25, 0.4533, 0.25, 0.49, 0.08029, 0.4197, 0.25, 0.4533, 0.25, 0.49, 0.4197, 0.4197, 0.3938, 0.3938, 0.3938, 0.3938, 0.4197, 0.4197, 0.49, 0.25, 0.4533, 0.25, 0.4533, 0.25, 0.49, 0.25, 0.4197, 0.08029, 0.3938, 0.1062, 0.3938, 0.1062, 0.4197, 0.08029, 0.25, 0.01, 0.25, 0.0467, 0.25, 0.0467, 0.25, 0.01, 0.08029, 0.08029, 0.1062, 0.1062, 0.1062, 0.1062, 0.08029, 0.08029, 0.01, 0.25, 0.0467, 0.25, 0.0467, 0.25, 0.01, 0.25, 0.08029, 0.4197, 0.1062, 0.3938, 0.1062, 0.3938, 0.08029, 0.4197, 0.25, 0.49, 0.25, 0.4533, 0.25, 0.4533, 0.25, 0.4533, 0.1062, 0.3938, 0.1062, 0.3938, 0.3938, 0.1062, 0.3938, 0.1062, 0.4533, 0.25, 0.4533, 0.25, 0.1062, 0.1062, 0.1062, 0.1062, 0.25, 0.0467, 0.25, 0.0467, 0.1062, 0.3938, 0.1062, 0.3938, 0.0467, 0.25, 0.0467, 0.25, 0.4533, 0.25, 0.4533, 0.25, 0.3938, 0.3938, 0.3938, 0.3938, 0.25, 0.0467, 0.25, 0.0467, 0.3938, 0.1062, 0.3938, 0.1062, 0.0467, 0.25, 0.0467, 0.25, 0.1062, 0.1062, 0.1062, 0.1062])
me_cylinder_009.materials.append(mat_glass)
me_cylinder_009.use_remesh_fix_poles = True
me_cylinder_009.use_remesh_preserve_attributes = False
me_cylinder_009.use_mirror_vertex_groups = False
me_cylinder_009.update()
me_sphere_002 = bpy.data.meshes.new('Sphere.002')
me_sphere_002.from_pydata([(0.7083, 0.7083, 1.209), (1.146, 1.146, 0.1203), (1.146, 1.146, -1.163), (0.7083, 0.7083, -2.224), (1.002, -1.607e-07, 1.209), (1.621, -9.298e-08, 0.1203), (1.621, -1.607e-07, -1.163), (1.002, -1.607e-07, -2.224), (0.7083, -0.7083, 1.209), (1.146, -1.146, 0.1203), (1.146, -1.146, -1.163), (0.7083, -0.7083, -2.224), (-3.576e-08, -1.002, 1.209), (-3.576e-08, -1.621, 0.1203), (3.196e-08, -1.621, -1.163), (-3.576e-08, -1.002, -2.224), (-0.7083, -0.7083, 1.209), (-1.146, -1.146, 0.1203), (-1.146, -1.146, -1.163), (-0.7083, -0.7083, -2.224), (-1.002, -1.607e-07, 1.209), (-1.621, -9.298e-08, 0.1203), (-1.621, -9.298e-08, -1.163), (-1.002, -1.607e-07, -2.224), (-0.7083, 0.7083, 1.209), (-1.146, 1.146, 0.1203), (-1.146, 1.146, -1.163), (-0.7083, 0.7083, -2.224), (-3.576e-08, 1.002, 1.209), (-3.576e-08, 1.621, 0.1203), (-3.576e-08, 1.621, -1.163), (-3.576e-08, 1.002, -2.224), (1.249, -0.8983, -0.1081), (1.193, -1.033, -0.4602), (1.249, -0.8983, -0.8123), (1.383, -0.573, -0.9582), (1.518, -0.2477, -0.1081), (1.383, -0.573, 0.03772), (1.518, -0.2477, -0.8123), (1.574, -0.113, -0.4602)], [], [(30, 2, 1, 29), (31, 3, 2, 30), (29, 1, 0, 28), (2, 6, 5, 1), (3, 7, 6, 2), (1, 5, 4, 0), (6, 10, 35), (7, 11, 10, 6), (5, 9, 8, 4), (10, 14, 13, 9), (11, 15, 14, 10), (9, 13, 12, 8), (14, 18, 17, 13), (16, 20, 24, 28, 0, 4, 8, 12), (15, 19, 18, 14), (13, 17, 16, 12), (27, 23, 19, 15, 11, 7, 3, 31), (18, 22, 21, 17), (19, 23, 22, 18), (17, 21, 20, 16), (22, 26, 25, 21), (23, 27, 26, 22), (21, 25, 24, 20), (26, 30, 29, 25), (27, 31, 30, 26), (25, 29, 28, 24), (37, 32, 9), (10, 9, 33), (10, 33, 34), (39, 5, 6), (38, 39, 6), (10, 34, 35), (35, 38, 6), (5, 39, 36), (5, 36, 37), (32, 33, 9), (9, 5, 37)])
_uv = me_sphere_002.uv_layers.new(name='UVMap')
_uv.uv.foreach_set('vector', [0.75, 0.4, 0.625, 0.4, 0.625, 0.6, 0.75, 0.6, 0.75, 0.2, 0.625, 0.2, 0.625, 0.4, 0.75, 0.4, 0.75, 0.6, 0.625, 0.6, 0.625, 0.8, 0.75, 0.8, 0.625, 0.4, 0.5, 0.4, 0.5, 0.6, 0.625, 0.6, 0.625, 0.2, 0.5, 0.2, 0.5, 0.4, 0.625, 0.4, 0.625, 0.6, 0.5, 0.6, 0.5, 0.8, 0.625, 0.8, 0.5, 0.4, 0.375, 0.4, 0.4375, 0.4319, 0.5, 0.2, 0.375, 0.2, 0.375, 0.4, 0.5, 0.4, 0.5, 0.6, 0.375, 0.6, 0.375, 0.8, 0.5, 0.8, 0.375, 0.4, 0.25, 0.4, 0.25, 0.6, 0.375, 0.6, 0.375, 0.2, 0.25, 0.2, 0.25, 0.4, 0.375, 0.4, 0.375, 0.6, 0.25, 0.6, 0.25, 0.8, 0.375, 0.8, 0.25, 0.4, 0.125, 0.4, 0.125, 0.6, 0.25, 0.6, 0.125, 0.8, 0.0, 0.8, 0.875, 0.8, 0.75, 0.8, 0.625, 0.8, 0.5, 0.8, 0.375, 0.8, 0.25, 0.8, 0.25, 0.2, 0.125, 0.2, 0.125, 0.4, 0.25, 0.4, 0.25, 0.6, 0.125, 0.6, 0.125, 0.8, 0.25, 0.8, 0.875, 0.2, 1.0, 0.2, 0.125, 0.2, 0.25, 0.2, 0.375, 0.2, 0.5, 0.2, 0.625, 0.2, 0.75, 0.2, 0.125, 0.4, 0.0, 0.4, 0.0, 0.6, 0.125, 0.6, 0.125, 0.2, 0.0, 0.2, 0.0, 0.4, 0.125, 0.4, 0.125, 0.6, 0.0, 0.6, 0.0, 0.8, 0.125, 0.8, 1.0, 0.4, 0.875, 0.4, 0.875, 0.6, 1.0, 0.6, 1.0, 0.2, 0.875, 0.2, 0.875, 0.4, 1.0, 0.4, 1.0, 0.6, 0.875, 0.6, 0.875, 0.8, 1.0, 0.8, 0.875, 0.4, 0.75, 0.4, 0.75, 0.6, 0.875, 0.6, 0.875, 0.2, 0.75, 0.2, 0.75, 0.4, 0.875, 0.4, 0.875, 0.6, 0.75, 0.6, 0.75, 0.8, 0.875, 0.8, 0.4375, 0.5871, 0.402, 0.5644, 0.375, 0.6, 0.375, 0.4, 0.375, 0.6, 0.3873, 0.5095, 0.375, 0.4, 0.3873, 0.5095, 0.402, 0.4547, 0.4877, 0.5095, 0.5, 0.6, 0.5, 0.4, 0.473, 0.4547, 0.4877, 0.5095, 0.5, 0.4, 0.375, 0.4, 0.402, 0.4547, 0.4375, 0.4319, 0.4375, 0.4319, 0.473, 0.4547, 0.5, 0.4, 0.5, 0.6, 0.4877, 0.5095, 0.473, 0.5644, 0.5, 0.6, 0.473, 0.5644, 0.4375, 0.5871, 0.402, 0.5644, 0.3873, 0.5095, 0.375, 0.6, 0.375, 0.6, 0.5, 0.6, 0.4375, 0.5871])
me_sphere_002.use_remesh_fix_poles = True
me_sphere_002.use_remesh_preserve_attributes = False
me_sphere_002.use_mirror_vertex_groups = False
me_sphere_002.update()

# ---- objects
ob_rocket = bpy.data.objects.new('Rocket', me_sphere)
ob_newengine = bpy.data.objects.new('NewEngine', me_cylinder)
ob_door = bpy.data.objects.new('Door', me_cylinder_002)
ob_newengine_001 = bpy.data.objects.new('NewEngine.001', me_cylinder_003)
ob_newengine_002 = bpy.data.objects.new('NewEngine.002', me_cylinder_004)
ob_window = bpy.data.objects.new('Window', me_cylinder_009)
ob_inside = bpy.data.objects.new('Inside', me_sphere_002)

# ---- transforms, parenting, visibility, modifiers, constraints
ob_rocket.location = (0.0, 0.0, 7.459)
ob_rocket.rotation_euler = (0.0, 0.0, 0.3927)
ob_rocket.lineart.crease_threshold = 0.0
ob_newengine.parent = ob_rocket
ob_newengine.matrix_parent_inverse = Matrix(((0.9239, 0.3827, 0.0, -0.0), (-0.3827, 0.9239, -0.0, 0.0), (0.0, -0.0, 1.0, -7.459), (-0.0, 0.0, -0.0, 1.0)))
ob_newengine.location = (-1.47, -0.7047, 2.346)
ob_newengine.rotation_euler = (0.0, -0.0, 2.094)
ob_newengine.lineart.crease_threshold = 0.0
ob_door.parent = ob_rocket
ob_door.matrix_parent_inverse = Matrix(((0.9239, 0.3827, 0.0, -0.0), (-0.3827, 0.9239, -0.0, 0.0), (0.0, -0.0, 1.0, -7.459), (-0.0, 0.0, -0.0, 1.0)))
ob_door.location = (6.92e-16, -1.362, 4.116)
ob_door.rotation_euler = (1.774, 4.49e-17, 4.587e-18)
ob_door.lineart.crease_threshold = 0.0
ob_newengine_001.parent = ob_rocket
ob_newengine_001.matrix_parent_inverse = Matrix(((0.9239, 0.3827, 0.0, -0.0), (-0.3827, 0.9239, -0.0, 0.0), (0.0, -0.0, 1.0, -7.459), (-0.0, 0.0, -0.0, 1.0)))
ob_newengine_001.location = (-0.01354, 1.53, 2.346)
ob_newengine_001.rotation_euler = (0.0, -0.0, 6.283)
ob_newengine_001.lineart.crease_threshold = 0.0
ob_newengine_002.parent = ob_rocket
ob_newengine_002.matrix_parent_inverse = Matrix(((0.9239, 0.3827, 0.0, -0.0), (-0.3827, 0.9239, -0.0, 0.0), (0.0, -0.0, 1.0, -7.459), (-0.0, 0.0, -0.0, 1.0)))
ob_newengine_002.location = (1.476, -0.7047, 2.346)
ob_newengine_002.rotation_euler = (0.0, -0.0, 4.189)
ob_newengine_002.lineart.crease_threshold = 0.0
ob_window.parent = ob_rocket
ob_window.matrix_parent_inverse = Matrix(((0.9239, 0.3827, 0.0, -0.0), (-0.3827, 0.9239, -0.0, 0.0), (0.0, -0.0, 1.0, -7.459), (-0.0, 0.0, -0.0, 1.0)))
ob_window.location = (1.576, -5.782e-38, 6.678)
ob_window.rotation_euler = (1.571, 1.571, 1.571)
ob_window.lineart.crease_threshold = 0.0
ob_inside.parent = ob_rocket
ob_inside.matrix_parent_inverse = Matrix(((0.9239, 0.3827, 0.0, -0.0), (-0.3827, 0.9239, -0.0, 0.0), (0.0, -0.0, 1.0, -7.459), (-0.0, 0.0, -0.0, 1.0)))
ob_inside.location = (-5.077e-08, 3.278e-07, 7.147)
ob_inside.rotation_euler = (0.0, 0.0, 0.3927)
ob_inside.scale = (1.021, 1.021, 1.021)
ob_inside.lineart.crease_threshold = 0.0

# ---- collection membership
col_collection.objects.link(ob_rocket)
col_collection.objects.link(ob_newengine)
col_collection.objects.link(ob_door)
col_collection.objects.link(ob_newengine_001)
col_collection.objects.link(ob_newengine_002)
col_collection.objects.link(ob_window)
col_collection.objects.link(ob_inside)

# ---- scene / render settings (as saved in the file)
scene.frame_start = 1; scene.frame_end = 250; scene.frame_set(56)
scene.render.engine = 'BLENDER_EEVEE_NEXT'
scene.cycles.use_denoising = False
scene.cycles.samples = 128
scene.cycles.sampling_pattern = 'TABULATED_SOBOL'
scene.cycles.use_adaptive_sampling = False
scene.cycles.use_light_tree = False
scene.view_settings.view_transform = 'Filmic'
bpy.context.view_layer.update()

# ---- added for rendering (the .blend has no active camera and no usable light): camera, sun
cam_auto = bpy.data.cameras.new('AutoCamera')
cam_auto.lens = 50.0
cam_auto.sensor_width = 36.0
cam_auto.clip_end = 1000.0
ob_auto_camera = bpy.data.objects.new('AutoCamera', cam_auto)
scene.collection.objects.link(ob_auto_camera)
ob_auto_camera.location = (12.2022, -14.6172, 14.7833)
ob_auto_camera.rotation_euler = (1.09748, -7.21219e-08, 0.694738)
scene.camera = ob_auto_camera
light_auto_sun = bpy.data.lights.new('AutoSun', 'SUN')
light_auto_sun.energy = 3.0
light_auto_sun.angle = 0.0523599
ob_auto_sun = bpy.data.objects.new('AutoSun', light_auto_sun)
scene.collection.objects.link(ob_auto_sun)
ob_auto_sun.rotation_euler = (0.872665, 0.174533, 0.523599)
bpy.context.view_layer.update()
